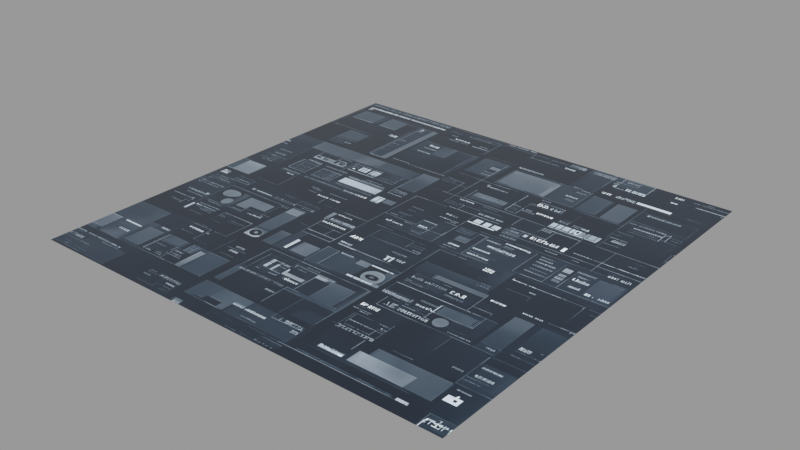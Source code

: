 # Source: dd-gui_28_.blend  (saved by Blender 3.1.7; exported with 4.5.12 LTS)
import bpy
from mathutils import Matrix  # noqa: F401  (used for matrix-valued properties, if any)

bpy.ops.wm.read_factory_settings(use_empty=True)
scene = bpy.context.scene
scene.name = 'main'

# ---- images (referenced by path relative to the original .blend; pixels are not part of the script)
import os
ASSET_DIR = os.environ.get("B2B_ASSET_DIR", "")  # directory of the original .blend (textures are referenced by path, not embedded)
HERE = os.path.dirname(os.path.abspath(__file__))  # packed textures are extracted next to this script under _unpacked/

def load_image(name, relpath, width, height, colorspace="sRGB"):
    """Load a texture the original file referenced (path relative to the .blend, or extracted next to this script)."""
    p = next((c for c in (os.path.join(HERE, relpath), os.path.join(ASSET_DIR, relpath)) if relpath and os.path.exists(c)), "")
    if p:
        img = bpy.data.images.load(p, check_existing=True)
        img.name = name
    else:  # same state as the original file: an image datablock whose file is absent (Cycles renders it pink)
        img = bpy.data.images.new(name, width, height)
        img.source = "FILE"
        img.filepath = "//" + (relpath or name)
    img.colorspace_settings.name = colorspace
    return img
img_dd_gui__28__png = load_image('dd-gui (28).png', '_unpacked/dd-gui__28_.a47e31e6.png', 1024, 1024, 'sRGB')

# ---- materials (node trees are filled in below, after node groups)
mat_dd_gui__28 = bpy.data.materials.new('dd-gui (28)')
mat_dd_gui__28.use_raytrace_refraction = True
mat_dd_gui__28.use_screen_refraction = True
mat_dd_gui__28.thickness_mode = 'SLAB'
mat_dd_gui__28.roughness = 0.25

# ---- material node trees
mat_dd_gui__28.use_nodes = True; mat_dd_gui__28.node_tree.nodes.clear()
_N = mat_dd_gui__28.node_tree.nodes; _L = mat_dd_gui__28.node_tree.links
n0 = _N.new('ShaderNodeOutputMaterial'); n0.name = 'Material Output'; n0.location = (1219, 423)
n0.target = 'CYCLES'
n1 = _N.new('ShaderNodeBsdfPrincipled'); n1.name = 'Principled BSDF'; n1.location = (825, 431)
n1.distribution = 'GGX'
n1.subsurface_method = 'BURLEY'
n1.inputs[2].default_value = 0.0
n1.inputs[3].default_value = 1.45
n1.inputs[19].default_value = 0.25
n1.inputs[28].default_value = 2.0
n2 = _N.new('ShaderNodeTexImage'); n2.name = 'decal'; n2.location = (-137, 135)
n2.label = 'decal'
n2.image = img_dd_gui__28__png
n3 = _N.new('NodeReroute'); n3.name = 'Reroute'; n3.location = (511, 104)
n3.width = 16
n4 = _N.new('ShaderNodeRGBCurve'); n4.name = 'RGB Curves'; n4.location = (183, 148)
_c = n4.mapping.curves[3]
while len(_c.points) > 2: _c.points.remove(_c.points[-1])
_c.points[0].location = (0.0, 0.0); _c.points[0].handle_type = 'AUTO'
_c.points[1].location = (0.59545, 0.3); _c.points[1].handle_type = 'AUTO'
_p = _c.points.new(1.0, 1.0); _p.handle_type = 'AUTO'
n4.mapping.update()
n5 = _N.new('ShaderNodeOutputMaterial'); n5.name = 'Material Output.001'; n5.location = (0, 0)
n5.target = 'EEVEE'
n6 = _N.new('ShaderNodeMixShader'); n6.name = 'Mix Shader'; n6.location = (0, 0)
n6.label = 'Disable Shadow'
n6.hide = True
n7 = _N.new('ShaderNodeLightPath'); n7.name = 'Light Path'; n7.location = (0, 0)
n7.hide = True
n8 = _N.new('ShaderNodeBsdfTransparent'); n8.name = 'Transparent BSDF'; n8.location = (0, 0)
n8.hide = True
_L.new(n3.outputs[0], n1.inputs[0])
_L.new(n1.outputs[0], n0.inputs[0])
_L.new(n3.outputs[0], n1.inputs[27])
_L.new(n4.outputs[0], n3.inputs[0])
_L.new(n2.outputs[0], n4.inputs[1])
_L.new(n1.outputs[0], n6.inputs[1])
_L.new(n6.outputs[0], n5.inputs[0])
_L.new(n7.outputs[1], n6.inputs[0])
_L.new(n8.outputs[0], n6.inputs[2])
n0.is_active_output = True

# ---- meshes
me_dd_gui__28 = bpy.data.meshes.new('dd-gui (28)')
me_dd_gui__28.from_pydata([(-0.512, -0.512, 0.0), (0.512, -0.512, 0.0), (-0.512, 0.512, 0.0), (0.512, 0.512, 0.0)], [], [(0, 1, 3, 2)])
_uv = me_dd_gui__28.uv_layers.new(name='UVMap')
_uv.uv.foreach_set('vector', [0.0, 0.0, 1.0, 0.0, 1.0, 1.0, 0.0, 1.0])
me_dd_gui__28.materials.append(mat_dd_gui__28)
me_dd_gui__28.use_remesh_fix_poles = True
me_dd_gui__28.use_remesh_preserve_attributes = False
me_dd_gui__28.update()

# ---- objects
ob_dd_gui__28 = bpy.data.objects.new('dd-gui (28)', me_dd_gui__28)

# ---- transforms, parenting, visibility, modifiers, constraints
ob_dd_gui__28.location = (0.0, 0.0, 0.0)
ob_dd_gui__28.visible_diffuse = False
ob_dd_gui__28.visible_glossy = False
ob_dd_gui__28.visible_shadow = False
ob_dd_gui__28.display_type = 'SOLID'
_m = ob_dd_gui__28.modifiers.new('Displace', 'DISPLACE')
_m.mid_level = 0.995
_m.direction = 'Z'
_m = ob_dd_gui__28.modifiers.new('Subdivision', 'SUBSURF')
_m.subdivision_type = 'SIMPLE'
_m.levels = 3
_m.render_levels = 3
_m = ob_dd_gui__28.modifiers.new('Shrinkwrap', 'SHRINKWRAP')
_m.wrap_method = 'PROJECT'
_m.offset = 0.012
_m.use_negative_direction = True

# ---- collection membership
scene.collection.objects.link(ob_dd_gui__28)

# ---- scene / render settings (as saved in the file)
scene.frame_start = 1; scene.frame_end = 250; scene.frame_set(1)
scene.render.engine = 'BLENDER_EEVEE_NEXT'
scene.render.image_settings.exr_codec = 'NONE'
scene.render.simplify_subdivision_render = 0
scene.render.simplify_child_particles_render = 0.0
scene.cycles.sampling_pattern = 'TABULATED_SOBOL'
scene.cycles.use_light_tree = False
scene.view_settings.view_transform = 'Filmic'
bpy.context.view_layer.update()

# ---- added for rendering (the .blend has no active camera and no usable light): camera, sun + grey world if the file has none
cam_auto = bpy.data.cameras.new('AutoCamera')
cam_auto.lens = 50.0
cam_auto.sensor_width = 36.0
cam_auto.clip_end = 1000.0
ob_auto_camera = bpy.data.objects.new('AutoCamera', cam_auto)
scene.collection.objects.link(ob_auto_camera)
ob_auto_camera.location = (1.33987, -1.60784, 1.07689)
ob_auto_camera.rotation_euler = (1.09748, -7.21219e-08, 0.694738)
scene.camera = ob_auto_camera
light_auto_sun = bpy.data.lights.new('AutoSun', 'SUN')
light_auto_sun.energy = 3.0
light_auto_sun.angle = 0.0523599
ob_auto_sun = bpy.data.objects.new('AutoSun', light_auto_sun)
scene.collection.objects.link(ob_auto_sun)
ob_auto_sun.rotation_euler = (0.872665, 0.174533, 0.523599)
if scene.world is None:
    world_auto = bpy.data.worlds.new('AutoWorld')
    world_auto.color = (0.3, 0.3, 0.3)
    scene.world = world_auto
bpy.context.view_layer.update()
